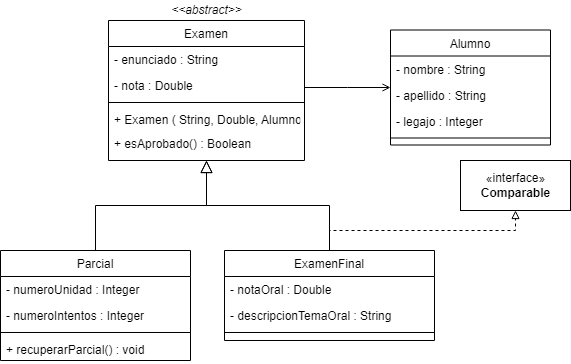

The diagram above was exported from draw.io. Its source (the exported page's mxGraphModel, read from the mxfile embedded in the PNG):
<mxGraphModel dx="1038" dy="571" grid="1" gridSize="10" guides="1" tooltips="1" connect="1" arrows="1" fold="1" page="1" pageScale="1" pageWidth="827" pageHeight="1169" math="0" shadow="0">
  <root>
    <mxCell id="WIyWlLk6GJQsqaUBKTNV-0" />
    <mxCell id="WIyWlLk6GJQsqaUBKTNV-1" parent="WIyWlLk6GJQsqaUBKTNV-0" />
    <mxCell id="zkfFHV4jXpPFQw0GAbJ--0" value="Examen" style="swimlane;fontStyle=0;align=center;verticalAlign=top;childLayout=stackLayout;horizontal=1;startSize=26;horizontalStack=0;resizeParent=1;resizeLast=0;collapsible=1;marginBottom=0;rounded=0;shadow=0;strokeWidth=1;" parent="WIyWlLk6GJQsqaUBKTNV-1" vertex="1">
      <mxGeometry x="298" y="130" width="196" height="140" as="geometry">
        <mxRectangle x="230" y="140" width="160" height="26" as="alternateBounds" />
      </mxGeometry>
    </mxCell>
    <mxCell id="zkfFHV4jXpPFQw0GAbJ--1" value="- enunciado : String" style="text;align=left;verticalAlign=top;spacingLeft=4;spacingRight=4;overflow=hidden;rotatable=0;points=[[0,0.5],[1,0.5]];portConstraint=eastwest;" parent="zkfFHV4jXpPFQw0GAbJ--0" vertex="1">
      <mxGeometry y="26" width="196" height="26" as="geometry" />
    </mxCell>
    <mxCell id="ZnoPyAImd2JgDh2vGfPI-10" value="- nota : Double" style="text;align=left;verticalAlign=top;spacingLeft=4;spacingRight=4;overflow=hidden;rotatable=0;points=[[0,0.5],[1,0.5]];portConstraint=eastwest;rounded=0;shadow=0;html=0;" parent="zkfFHV4jXpPFQw0GAbJ--0" vertex="1">
      <mxGeometry y="52" width="196" height="26" as="geometry" />
    </mxCell>
    <mxCell id="zkfFHV4jXpPFQw0GAbJ--4" value="" style="line;html=1;strokeWidth=1;align=left;verticalAlign=middle;spacingTop=-1;spacingLeft=3;spacingRight=3;rotatable=0;labelPosition=right;points=[];portConstraint=eastwest;" parent="zkfFHV4jXpPFQw0GAbJ--0" vertex="1">
      <mxGeometry y="78" width="196" height="8" as="geometry" />
    </mxCell>
    <mxCell id="zkfFHV4jXpPFQw0GAbJ--5" value="+ Examen ( String, Double, Alumno) " style="text;align=left;verticalAlign=top;spacingLeft=4;spacingRight=4;overflow=hidden;rotatable=0;points=[[0,0.5],[1,0.5]];portConstraint=eastwest;" parent="zkfFHV4jXpPFQw0GAbJ--0" vertex="1">
      <mxGeometry y="86" width="196" height="24" as="geometry" />
    </mxCell>
    <mxCell id="ZnoPyAImd2JgDh2vGfPI-4" value="+ esAprobado() : Boolean " style="text;align=left;verticalAlign=top;spacingLeft=4;spacingRight=4;overflow=hidden;rotatable=0;points=[[0,0.5],[1,0.5]];portConstraint=eastwest;" parent="zkfFHV4jXpPFQw0GAbJ--0" vertex="1">
      <mxGeometry y="110" width="196" height="24" as="geometry" />
    </mxCell>
    <mxCell id="zkfFHV4jXpPFQw0GAbJ--6" value="Parcial" style="swimlane;fontStyle=0;align=center;verticalAlign=top;childLayout=stackLayout;horizontal=1;startSize=26;horizontalStack=0;resizeParent=1;resizeLast=0;collapsible=1;marginBottom=0;rounded=0;shadow=0;strokeWidth=1;" parent="WIyWlLk6GJQsqaUBKTNV-1" vertex="1">
      <mxGeometry x="190" y="360" width="190" height="110" as="geometry">
        <mxRectangle x="130" y="380" width="160" height="26" as="alternateBounds" />
      </mxGeometry>
    </mxCell>
    <mxCell id="zkfFHV4jXpPFQw0GAbJ--7" value="- numeroUnidad : Integer" style="text;align=left;verticalAlign=top;spacingLeft=4;spacingRight=4;overflow=hidden;rotatable=0;points=[[0,0.5],[1,0.5]];portConstraint=eastwest;" parent="zkfFHV4jXpPFQw0GAbJ--6" vertex="1">
      <mxGeometry y="26" width="190" height="26" as="geometry" />
    </mxCell>
    <mxCell id="zkfFHV4jXpPFQw0GAbJ--8" value="- numeroIntentos : Integer" style="text;align=left;verticalAlign=top;spacingLeft=4;spacingRight=4;overflow=hidden;rotatable=0;points=[[0,0.5],[1,0.5]];portConstraint=eastwest;rounded=0;shadow=0;html=0;" parent="zkfFHV4jXpPFQw0GAbJ--6" vertex="1">
      <mxGeometry y="52" width="190" height="26" as="geometry" />
    </mxCell>
    <mxCell id="zkfFHV4jXpPFQw0GAbJ--9" value="" style="line;html=1;strokeWidth=1;align=left;verticalAlign=middle;spacingTop=-1;spacingLeft=3;spacingRight=3;rotatable=0;labelPosition=right;points=[];portConstraint=eastwest;" parent="zkfFHV4jXpPFQw0GAbJ--6" vertex="1">
      <mxGeometry y="78" width="190" height="8" as="geometry" />
    </mxCell>
    <mxCell id="ZnoPyAImd2JgDh2vGfPI-17" value="+ recuperarParcial() : void" style="text;align=left;verticalAlign=top;spacingLeft=4;spacingRight=4;overflow=hidden;rotatable=0;points=[[0,0.5],[1,0.5]];portConstraint=eastwest;" parent="zkfFHV4jXpPFQw0GAbJ--6" vertex="1">
      <mxGeometry y="86" width="190" height="24" as="geometry" />
    </mxCell>
    <mxCell id="zkfFHV4jXpPFQw0GAbJ--12" value="" style="endArrow=block;endSize=10;endFill=0;shadow=0;strokeWidth=1;rounded=0;edgeStyle=elbowEdgeStyle;elbow=vertical;" parent="WIyWlLk6GJQsqaUBKTNV-1" source="zkfFHV4jXpPFQw0GAbJ--6" target="zkfFHV4jXpPFQw0GAbJ--0" edge="1">
      <mxGeometry width="160" relative="1" as="geometry">
        <mxPoint x="200" y="203" as="sourcePoint" />
        <mxPoint x="200" y="203" as="targetPoint" />
      </mxGeometry>
    </mxCell>
    <mxCell id="zkfFHV4jXpPFQw0GAbJ--13" value="ExamenFinal" style="swimlane;fontStyle=0;align=center;verticalAlign=top;childLayout=stackLayout;horizontal=1;startSize=26;horizontalStack=0;resizeParent=1;resizeLast=0;collapsible=1;marginBottom=0;rounded=0;shadow=0;strokeWidth=1;" parent="WIyWlLk6GJQsqaUBKTNV-1" vertex="1">
      <mxGeometry x="414" y="360" width="210" height="90" as="geometry">
        <mxRectangle x="340" y="380" width="170" height="26" as="alternateBounds" />
      </mxGeometry>
    </mxCell>
    <mxCell id="zkfFHV4jXpPFQw0GAbJ--14" value="- notaOral : Double" style="text;align=left;verticalAlign=top;spacingLeft=4;spacingRight=4;overflow=hidden;rotatable=0;points=[[0,0.5],[1,0.5]];portConstraint=eastwest;" parent="zkfFHV4jXpPFQw0GAbJ--13" vertex="1">
      <mxGeometry y="26" width="210" height="26" as="geometry" />
    </mxCell>
    <mxCell id="ZnoPyAImd2JgDh2vGfPI-1" value="- descripcionTemaOral : String" style="text;align=left;verticalAlign=top;spacingLeft=4;spacingRight=4;overflow=hidden;rotatable=0;points=[[0,0.5],[1,0.5]];portConstraint=eastwest;" parent="zkfFHV4jXpPFQw0GAbJ--13" vertex="1">
      <mxGeometry y="52" width="210" height="26" as="geometry" />
    </mxCell>
    <mxCell id="zkfFHV4jXpPFQw0GAbJ--15" value="" style="line;html=1;strokeWidth=1;align=left;verticalAlign=middle;spacingTop=-1;spacingLeft=3;spacingRight=3;rotatable=0;labelPosition=right;points=[];portConstraint=eastwest;" parent="zkfFHV4jXpPFQw0GAbJ--13" vertex="1">
      <mxGeometry y="78" width="210" height="8" as="geometry" />
    </mxCell>
    <mxCell id="zkfFHV4jXpPFQw0GAbJ--16" value="" style="endArrow=block;endSize=10;endFill=0;shadow=0;strokeWidth=1;rounded=0;edgeStyle=elbowEdgeStyle;elbow=vertical;" parent="WIyWlLk6GJQsqaUBKTNV-1" source="zkfFHV4jXpPFQw0GAbJ--13" target="zkfFHV4jXpPFQw0GAbJ--0" edge="1">
      <mxGeometry width="160" relative="1" as="geometry">
        <mxPoint x="210" y="373" as="sourcePoint" />
        <mxPoint x="310" y="271" as="targetPoint" />
      </mxGeometry>
    </mxCell>
    <mxCell id="zkfFHV4jXpPFQw0GAbJ--17" value="Alumno" style="swimlane;fontStyle=0;align=center;verticalAlign=top;childLayout=stackLayout;horizontal=1;startSize=26;horizontalStack=0;resizeParent=1;resizeLast=0;collapsible=1;marginBottom=0;rounded=0;shadow=0;strokeWidth=1;" parent="WIyWlLk6GJQsqaUBKTNV-1" vertex="1">
      <mxGeometry x="580" y="139.5" width="160" height="115" as="geometry">
        <mxRectangle x="550" y="140" width="160" height="26" as="alternateBounds" />
      </mxGeometry>
    </mxCell>
    <mxCell id="zkfFHV4jXpPFQw0GAbJ--18" value="- nombre : String" style="text;align=left;verticalAlign=top;spacingLeft=4;spacingRight=4;overflow=hidden;rotatable=0;points=[[0,0.5],[1,0.5]];portConstraint=eastwest;" parent="zkfFHV4jXpPFQw0GAbJ--17" vertex="1">
      <mxGeometry y="26" width="160" height="26" as="geometry" />
    </mxCell>
    <mxCell id="ZnoPyAImd2JgDh2vGfPI-0" value="- apellido : String" style="text;align=left;verticalAlign=top;spacingLeft=4;spacingRight=4;overflow=hidden;rotatable=0;points=[[0,0.5],[1,0.5]];portConstraint=eastwest;rounded=0;shadow=0;html=0;" parent="zkfFHV4jXpPFQw0GAbJ--17" vertex="1">
      <mxGeometry y="52" width="160" height="26" as="geometry" />
    </mxCell>
    <mxCell id="zkfFHV4jXpPFQw0GAbJ--19" value="- legajo : Integer" style="text;align=left;verticalAlign=top;spacingLeft=4;spacingRight=4;overflow=hidden;rotatable=0;points=[[0,0.5],[1,0.5]];portConstraint=eastwest;rounded=0;shadow=0;html=0;" parent="zkfFHV4jXpPFQw0GAbJ--17" vertex="1">
      <mxGeometry y="78" width="160" height="26" as="geometry" />
    </mxCell>
    <mxCell id="zkfFHV4jXpPFQw0GAbJ--23" value="" style="line;html=1;strokeWidth=1;align=left;verticalAlign=middle;spacingTop=-1;spacingLeft=3;spacingRight=3;rotatable=0;labelPosition=right;points=[];portConstraint=eastwest;" parent="zkfFHV4jXpPFQw0GAbJ--17" vertex="1">
      <mxGeometry y="104" width="160" height="8" as="geometry" />
    </mxCell>
    <mxCell id="zkfFHV4jXpPFQw0GAbJ--26" value="" style="endArrow=open;shadow=0;strokeWidth=1;rounded=0;endFill=1;edgeStyle=elbowEdgeStyle;elbow=vertical;" parent="WIyWlLk6GJQsqaUBKTNV-1" source="zkfFHV4jXpPFQw0GAbJ--0" target="zkfFHV4jXpPFQw0GAbJ--17" edge="1">
      <mxGeometry x="0.5" y="41" relative="1" as="geometry">
        <mxPoint x="380" y="192" as="sourcePoint" />
        <mxPoint x="540" y="192" as="targetPoint" />
        <mxPoint x="-40" y="32" as="offset" />
      </mxGeometry>
    </mxCell>
    <mxCell id="ZnoPyAImd2JgDh2vGfPI-5" value="«interface»&lt;br&gt;&lt;b&gt;Comparable&lt;/b&gt;" style="html=1;" parent="WIyWlLk6GJQsqaUBKTNV-1" vertex="1">
      <mxGeometry x="650" y="270" width="110" height="50" as="geometry" />
    </mxCell>
    <mxCell id="ZnoPyAImd2JgDh2vGfPI-12" style="edgeStyle=orthogonalEdgeStyle;rounded=0;orthogonalLoop=1;jettySize=auto;html=1;entryX=0.5;entryY=1;entryDx=0;entryDy=0;exitX=0.5;exitY=0;exitDx=0;exitDy=0;endArrow=block;endFill=0;dashed=1;" parent="WIyWlLk6GJQsqaUBKTNV-1" source="zkfFHV4jXpPFQw0GAbJ--13" target="ZnoPyAImd2JgDh2vGfPI-5" edge="1">
      <mxGeometry relative="1" as="geometry" />
    </mxCell>
    <mxCell id="ZnoPyAImd2JgDh2vGfPI-18" value="&amp;lt;&amp;lt;abstract&amp;gt;&amp;gt;" style="text;html=1;align=center;verticalAlign=middle;resizable=0;points=[];autosize=1;strokeColor=none;fillColor=none;fontStyle=2" parent="WIyWlLk6GJQsqaUBKTNV-1" vertex="1">
      <mxGeometry x="351" y="110" width="90" height="20" as="geometry" />
    </mxCell>
  </root>
</mxGraphModel>